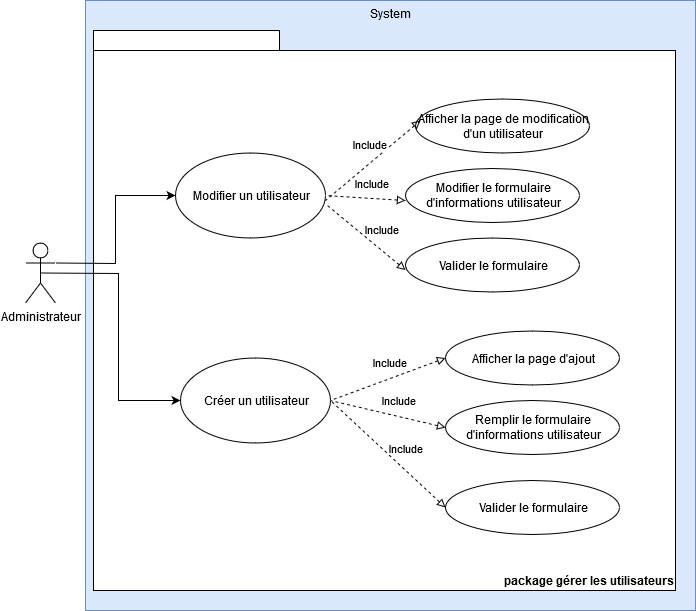

The diagram above was exported from draw.io. Its source (the exported page's mxGraphModel, read from the mxfile embedded in the PNG):
<mxGraphModel dx="1422" dy="791" grid="1" gridSize="10" guides="1" tooltips="1" connect="1" arrows="1" fold="1" page="1" pageScale="1" pageWidth="827" pageHeight="1169" math="0" shadow="0">
  <root>
    <mxCell id="0" />
    <mxCell id="1" parent="0" />
    <mxCell id="B2cS65P2ODoYleGxdp1N-1" value="System" style="html=1;fillColor=#dae8fc;strokeColor=#6c8ebf;labelPosition=center;verticalLabelPosition=middle;align=center;verticalAlign=top;" parent="1" vertex="1">
      <mxGeometry x="100" y="10" width="610" height="610" as="geometry" />
    </mxCell>
    <mxCell id="B2cS65P2ODoYleGxdp1N-2" value="Administrateur" style="shape=umlActor;verticalLabelPosition=bottom;labelBackgroundColor=#ffffff;verticalAlign=top;html=1;" parent="1" vertex="1">
      <mxGeometry x="40" y="252.5" width="30" height="60" as="geometry" />
    </mxCell>
    <mxCell id="Oqi4BBH0vBwOqlx429EN-2" value="package gérer les utilisateurs" style="shape=folder;fontStyle=1;spacingTop=10;tabWidth=186;tabHeight=20;tabPosition=left;html=1;labelPosition=center;verticalLabelPosition=middle;align=right;verticalAlign=bottom;container=0;" parent="1" vertex="1">
      <mxGeometry x="108" y="40" width="582" height="560" as="geometry" />
    </mxCell>
    <mxCell id="Oqi4BBH0vBwOqlx429EN-4" value="Créer un utilisateur" style="ellipse;whiteSpace=wrap;html=1;" parent="1" vertex="1">
      <mxGeometry x="195" y="367.5" width="150" height="85" as="geometry" />
    </mxCell>
    <mxCell id="Oqi4BBH0vBwOqlx429EN-5" value="Modifier un utilisateur" style="ellipse;whiteSpace=wrap;html=1;" parent="1" vertex="1">
      <mxGeometry x="190" y="162.5" width="150" height="85" as="geometry" />
    </mxCell>
    <mxCell id="Oqi4BBH0vBwOqlx429EN-12" style="edgeStyle=orthogonalEdgeStyle;rounded=0;orthogonalLoop=1;jettySize=auto;html=1;exitX=1;exitY=0.3333333333333333;exitDx=0;exitDy=0;exitPerimeter=0;entryX=0;entryY=0.5;entryDx=0;entryDy=0;" parent="1" source="B2cS65P2ODoYleGxdp1N-2" target="Oqi4BBH0vBwOqlx429EN-5" edge="1">
      <mxGeometry relative="1" as="geometry" />
    </mxCell>
    <mxCell id="Oqi4BBH0vBwOqlx429EN-13" style="edgeStyle=orthogonalEdgeStyle;rounded=0;orthogonalLoop=1;jettySize=auto;html=1;exitX=0.5;exitY=0.5;exitDx=0;exitDy=0;exitPerimeter=0;entryX=0;entryY=0.5;entryDx=0;entryDy=0;" parent="1" source="B2cS65P2ODoYleGxdp1N-2" target="Oqi4BBH0vBwOqlx429EN-4" edge="1">
      <mxGeometry relative="1" as="geometry" />
    </mxCell>
    <mxCell id="WBlvUj3OwDOI6tFpQCES-3" value="Afficher la page d'ajout" style="ellipse;whiteSpace=wrap;html=1;align=center;" parent="1" vertex="1">
      <mxGeometry x="460" y="340.5" width="174" height="54" as="geometry" />
    </mxCell>
    <mxCell id="2a6gcUce_ZDzHTbxldwW-1" value="Include" style="endArrow=none;endSize=16;endFill=0;html=1;exitX=0;exitY=0.5;exitDx=0;exitDy=0;dashed=1;entryX=1;entryY=0.5;entryDx=0;entryDy=0;startArrow=block;startFill=0;" parent="1" source="WBlvUj3OwDOI6tFpQCES-3" target="Oqi4BBH0vBwOqlx429EN-4" edge="1">
      <mxGeometry x="-0.1089" y="-15" width="160" relative="1" as="geometry">
        <mxPoint x="395" y="440" as="sourcePoint" />
        <mxPoint x="270" y="459" as="targetPoint" />
        <mxPoint x="1" as="offset" />
      </mxGeometry>
    </mxCell>
    <mxCell id="2LiWfLID3aBdh2QTWR_i-10" value="Remplir le formulaire d'informations utilisateur" style="ellipse;whiteSpace=wrap;html=1;align=center;" parent="1" vertex="1">
      <mxGeometry x="460" y="410" width="174" height="54" as="geometry" />
    </mxCell>
    <mxCell id="2LiWfLID3aBdh2QTWR_i-11" value="Include" style="endArrow=none;endSize=16;endFill=0;html=1;exitX=0;exitY=0.5;exitDx=0;exitDy=0;dashed=1;entryX=1;entryY=0.5;entryDx=0;entryDy=0;startArrow=block;startFill=0;" parent="1" source="2LiWfLID3aBdh2QTWR_i-10" target="Oqi4BBH0vBwOqlx429EN-4" edge="1">
      <mxGeometry x="-0.1089" y="-15" width="160" relative="1" as="geometry">
        <mxPoint x="480" y="296" as="sourcePoint" />
        <mxPoint x="355" y="293" as="targetPoint" />
        <mxPoint x="1" as="offset" />
      </mxGeometry>
    </mxCell>
    <mxCell id="2LiWfLID3aBdh2QTWR_i-13" value="Modifier le formulaire d'informations utilisateur" style="ellipse;whiteSpace=wrap;html=1;align=center;" parent="1" vertex="1">
      <mxGeometry x="420" y="178" width="174" height="54" as="geometry" />
    </mxCell>
    <mxCell id="2LiWfLID3aBdh2QTWR_i-15" value="Afficher la page de modification d'un utilisateur" style="ellipse;whiteSpace=wrap;html=1;align=center;" parent="1" vertex="1">
      <mxGeometry x="430" y="108.5" width="174" height="54" as="geometry" />
    </mxCell>
    <mxCell id="6Cuz4f709TCTouHVvsOn-1" value="Valider le formulaire" style="ellipse;whiteSpace=wrap;html=1;align=center;" parent="1" vertex="1">
      <mxGeometry x="460" y="490" width="174" height="54" as="geometry" />
    </mxCell>
    <mxCell id="6Cuz4f709TCTouHVvsOn-2" value="Include" style="endArrow=none;endSize=16;endFill=0;html=1;exitX=0;exitY=0.5;exitDx=0;exitDy=0;dashed=1;entryX=1;entryY=0.5;entryDx=0;entryDy=0;startArrow=block;startFill=0;" parent="1" source="6Cuz4f709TCTouHVvsOn-1" target="Oqi4BBH0vBwOqlx429EN-4" edge="1">
      <mxGeometry x="-0.1089" y="-15" width="160" relative="1" as="geometry">
        <mxPoint x="490" y="306" as="sourcePoint" />
        <mxPoint x="355" y="420" as="targetPoint" />
        <mxPoint x="1" as="offset" />
      </mxGeometry>
    </mxCell>
    <mxCell id="xaGmc3FUQ330bJCtgGeC-3" value="Include" style="endArrow=none;endSize=16;endFill=0;html=1;exitX=0.029;exitY=0.398;exitDx=0;exitDy=0;dashed=1;startArrow=block;startFill=0;exitPerimeter=0;" parent="1" source="2LiWfLID3aBdh2QTWR_i-15" edge="1">
      <mxGeometry x="-0.1089" y="-15" width="160" relative="1" as="geometry">
        <mxPoint x="399" y="100" as="sourcePoint" />
        <mxPoint x="340" y="210" as="targetPoint" />
        <mxPoint x="1" as="offset" />
      </mxGeometry>
    </mxCell>
    <mxCell id="xaGmc3FUQ330bJCtgGeC-4" value="Include" style="endArrow=none;endSize=16;endFill=0;html=1;exitX=0;exitY=0.593;exitDx=0;exitDy=0;dashed=1;entryX=1;entryY=0.5;entryDx=0;entryDy=0;startArrow=block;startFill=0;exitPerimeter=0;" parent="1" source="2LiWfLID3aBdh2QTWR_i-13" target="Oqi4BBH0vBwOqlx429EN-5" edge="1">
      <mxGeometry x="-0.1089" y="-15" width="160" relative="1" as="geometry">
        <mxPoint x="446.5" y="252.5" as="sourcePoint" />
        <mxPoint x="331.5" y="295" as="targetPoint" />
        <mxPoint x="1" as="offset" />
      </mxGeometry>
    </mxCell>
    <mxCell id="xaGmc3FUQ330bJCtgGeC-5" value="Valider le formulaire" style="ellipse;whiteSpace=wrap;html=1;align=center;" parent="1" vertex="1">
      <mxGeometry x="420" y="247.5" width="174" height="54" as="geometry" />
    </mxCell>
    <mxCell id="xaGmc3FUQ330bJCtgGeC-6" value="Include" style="endArrow=none;endSize=16;endFill=0;html=1;exitX=0;exitY=0.593;exitDx=0;exitDy=0;dashed=1;entryX=1.013;entryY=0.618;entryDx=0;entryDy=0;startArrow=block;startFill=0;exitPerimeter=0;entryPerimeter=0;" parent="1" source="xaGmc3FUQ330bJCtgGeC-5" edge="1" target="Oqi4BBH0vBwOqlx429EN-5">
      <mxGeometry x="-0.1089" y="-15" width="160" relative="1" as="geometry">
        <mxPoint x="456.5" y="262.5" as="sourcePoint" />
        <mxPoint x="350" y="215" as="targetPoint" />
        <mxPoint x="1" as="offset" />
      </mxGeometry>
    </mxCell>
  </root>
</mxGraphModel>